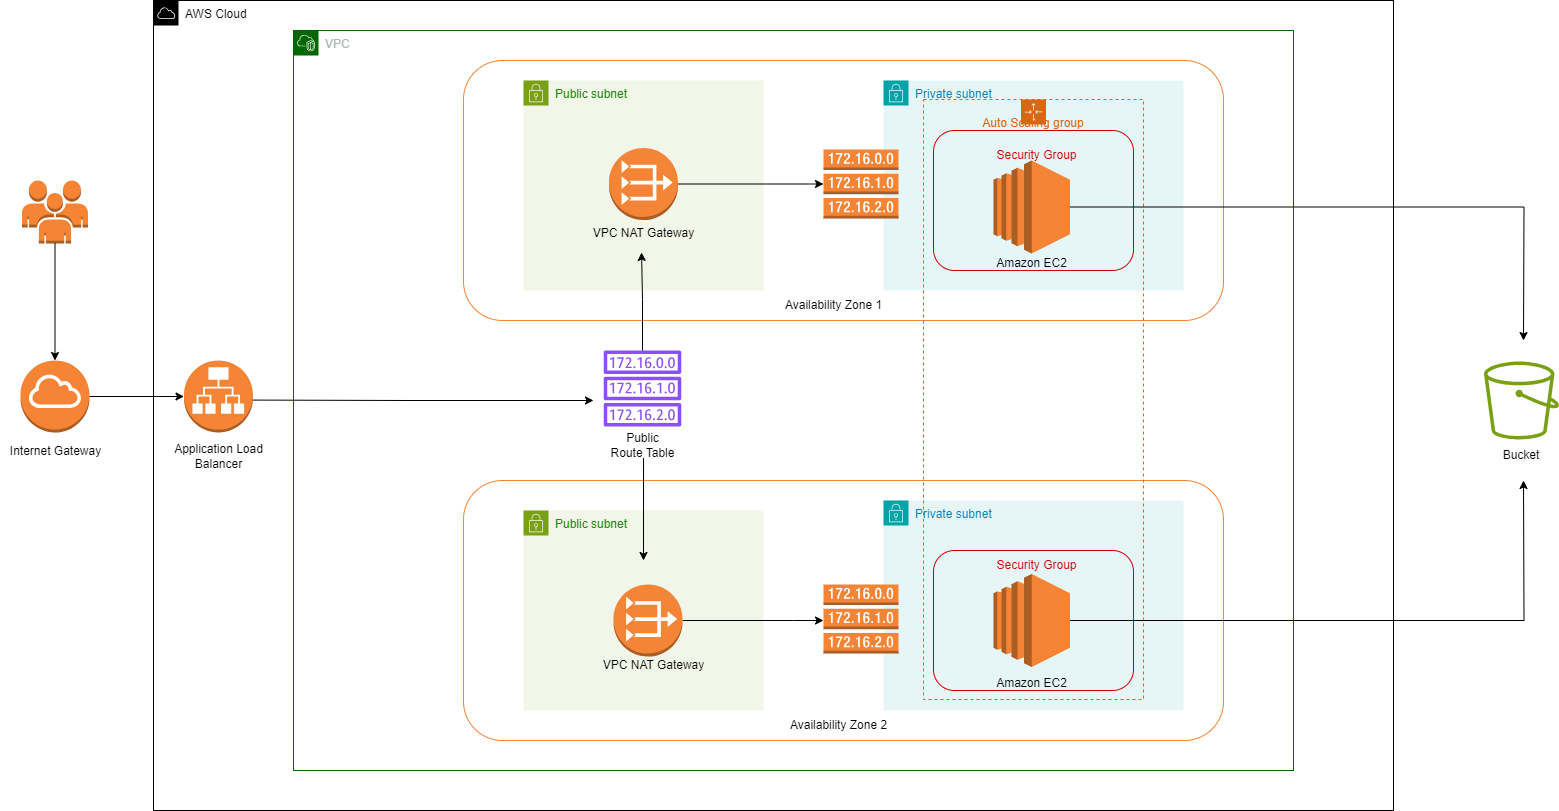

The diagram above was exported from draw.io. Its source (the exported page's mxGraphModel, read from the mxfile embedded in the PNG):
<mxGraphModel dx="2284" dy="1880" grid="1" gridSize="10" guides="1" tooltips="1" connect="1" arrows="1" fold="1" page="1" pageScale="1" pageWidth="850" pageHeight="1100" math="0" shadow="0">
  <root>
    <mxCell id="0" />
    <mxCell id="1" parent="0" />
    <mxCell id="akHl7hRrnCTD6DdVXXq9-5" value="AWS Cloud" style="sketch=0;outlineConnect=0;html=1;whiteSpace=wrap;fontSize=12;fontStyle=0;shape=mxgraph.aws4.group;grIcon=mxgraph.aws4.group_aws_cloud;verticalAlign=top;align=left;spacingLeft=30;dashed=0;fillColor=default;" vertex="1" parent="1">
      <mxGeometry x="-130" y="-100" width="1240" height="810" as="geometry" />
    </mxCell>
    <mxCell id="akHl7hRrnCTD6DdVXXq9-12" value="VPC" style="points=[[0,0],[0.25,0],[0.5,0],[0.75,0],[1,0],[1,0.25],[1,0.5],[1,0.75],[1,1],[0.75,1],[0.5,1],[0.25,1],[0,1],[0,0.75],[0,0.5],[0,0.25]];outlineConnect=0;gradientColor=none;html=1;whiteSpace=wrap;fontSize=12;fontStyle=0;container=1;pointerEvents=0;collapsible=0;recursiveResize=0;shape=mxgraph.aws4.group;grIcon=mxgraph.aws4.group_vpc2;strokeColor=#006600;fillColor=none;verticalAlign=top;align=left;spacingLeft=30;fontColor=#AAB7B8;dashed=0;" vertex="1" parent="1">
      <mxGeometry x="10" y="-70" width="1000" height="740" as="geometry" />
    </mxCell>
    <mxCell id="akHl7hRrnCTD6DdVXXq9-45" value="" style="group" vertex="1" connectable="0" parent="akHl7hRrnCTD6DdVXXq9-12">
      <mxGeometry x="170" y="450" width="760" height="260" as="geometry" />
    </mxCell>
    <mxCell id="akHl7hRrnCTD6DdVXXq9-46" value="" style="rounded=1;whiteSpace=wrap;html=1;strokeColor=#F58534;" vertex="1" parent="akHl7hRrnCTD6DdVXXq9-45">
      <mxGeometry width="760" height="260" as="geometry" />
    </mxCell>
    <mxCell id="akHl7hRrnCTD6DdVXXq9-49" value="Private subnet" style="points=[[0,0],[0.25,0],[0.5,0],[0.75,0],[1,0],[1,0.25],[1,0.5],[1,0.75],[1,1],[0.75,1],[0.5,1],[0.25,1],[0,1],[0,0.75],[0,0.5],[0,0.25]];outlineConnect=0;gradientColor=none;html=1;whiteSpace=wrap;fontSize=12;fontStyle=0;container=1;pointerEvents=0;collapsible=0;recursiveResize=0;shape=mxgraph.aws4.group;grIcon=mxgraph.aws4.group_security_group;grStroke=0;strokeColor=#00A4A6;fillColor=#E6F6F7;verticalAlign=top;align=left;spacingLeft=30;fontColor=#147EBA;dashed=0;" vertex="1" parent="akHl7hRrnCTD6DdVXXq9-45">
      <mxGeometry x="420" y="20" width="300" height="210" as="geometry" />
    </mxCell>
    <mxCell id="akHl7hRrnCTD6DdVXXq9-52" value="" style="rounded=1;whiteSpace=wrap;html=1;strokeColor=#CC0000;fillColor=none;" vertex="1" parent="akHl7hRrnCTD6DdVXXq9-45">
      <mxGeometry x="470" y="70" width="200" height="140" as="geometry" />
    </mxCell>
    <mxCell id="akHl7hRrnCTD6DdVXXq9-77" style="edgeStyle=orthogonalEdgeStyle;rounded=0;orthogonalLoop=1;jettySize=auto;html=1;exitX=1;exitY=0.5;exitDx=0;exitDy=0;exitPerimeter=0;" edge="1" parent="akHl7hRrnCTD6DdVXXq9-45" source="akHl7hRrnCTD6DdVXXq9-54">
      <mxGeometry relative="1" as="geometry">
        <mxPoint x="1060" as="targetPoint" />
      </mxGeometry>
    </mxCell>
    <mxCell id="akHl7hRrnCTD6DdVXXq9-54" value="" style="outlineConnect=0;dashed=0;verticalLabelPosition=bottom;verticalAlign=top;align=center;html=1;shape=mxgraph.aws3.ec2;fillColor=#F58534;gradientColor=none;" vertex="1" parent="akHl7hRrnCTD6DdVXXq9-45">
      <mxGeometry x="530" y="93.5" width="76.5" height="93" as="geometry" />
    </mxCell>
    <mxCell id="akHl7hRrnCTD6DdVXXq9-55" value="Amazon EC2" style="text;html=1;align=center;verticalAlign=middle;resizable=0;points=[];autosize=1;strokeColor=none;fillColor=none;" vertex="1" parent="akHl7hRrnCTD6DdVXXq9-45">
      <mxGeometry x="523.25" y="188" width="90" height="30" as="geometry" />
    </mxCell>
    <mxCell id="akHl7hRrnCTD6DdVXXq9-56" value="Security Group" style="text;html=1;align=center;verticalAlign=middle;resizable=0;points=[];autosize=1;strokeColor=none;fillColor=none;fontColor=#CC0000;" vertex="1" parent="akHl7hRrnCTD6DdVXXq9-45">
      <mxGeometry x="523.25" y="70" width="100" height="30" as="geometry" />
    </mxCell>
    <mxCell id="akHl7hRrnCTD6DdVXXq9-62" value="" style="group" vertex="1" connectable="0" parent="akHl7hRrnCTD6DdVXXq9-45">
      <mxGeometry x="60" y="30" width="375" height="200" as="geometry" />
    </mxCell>
    <mxCell id="akHl7hRrnCTD6DdVXXq9-47" value="Public subnet" style="points=[[0,0],[0.25,0],[0.5,0],[0.75,0],[1,0],[1,0.25],[1,0.5],[1,0.75],[1,1],[0.75,1],[0.5,1],[0.25,1],[0,1],[0,0.75],[0,0.5],[0,0.25]];outlineConnect=0;gradientColor=none;html=1;whiteSpace=wrap;fontSize=12;fontStyle=0;container=1;pointerEvents=0;collapsible=0;recursiveResize=0;shape=mxgraph.aws4.group;grIcon=mxgraph.aws4.group_security_group;grStroke=0;strokeColor=#7AA116;fillColor=#F2F6E8;verticalAlign=top;align=left;spacingLeft=30;fontColor=#248814;dashed=0;" vertex="1" parent="akHl7hRrnCTD6DdVXXq9-62">
      <mxGeometry width="240" height="200" as="geometry" />
    </mxCell>
    <mxCell id="akHl7hRrnCTD6DdVXXq9-50" value="VPC NAT Gateway&lt;br&gt;" style="text;html=1;align=center;verticalAlign=middle;resizable=0;points=[];autosize=1;strokeColor=none;fillColor=none;" vertex="1" parent="akHl7hRrnCTD6DdVXXq9-62">
      <mxGeometry x="65" y="140" width="130" height="30" as="geometry" />
    </mxCell>
    <mxCell id="akHl7hRrnCTD6DdVXXq9-53" style="edgeStyle=orthogonalEdgeStyle;rounded=0;orthogonalLoop=1;jettySize=auto;html=1;" edge="1" parent="akHl7hRrnCTD6DdVXXq9-45" source="akHl7hRrnCTD6DdVXXq9-48" target="akHl7hRrnCTD6DdVXXq9-51">
      <mxGeometry relative="1" as="geometry">
        <Array as="points">
          <mxPoint x="330" y="140" />
          <mxPoint x="330" y="140" />
        </Array>
      </mxGeometry>
    </mxCell>
    <mxCell id="akHl7hRrnCTD6DdVXXq9-51" value="" style="outlineConnect=0;dashed=0;verticalLabelPosition=bottom;verticalAlign=top;align=center;html=1;shape=mxgraph.aws3.route_table;fillColor=#F58536;gradientColor=none;" vertex="1" parent="akHl7hRrnCTD6DdVXXq9-45">
      <mxGeometry x="360" y="104" width="75" height="69" as="geometry" />
    </mxCell>
    <mxCell id="akHl7hRrnCTD6DdVXXq9-48" value="" style="outlineConnect=0;dashed=0;verticalLabelPosition=bottom;verticalAlign=top;align=center;html=1;shape=mxgraph.aws3.vpc_nat_gateway;fillColor=#F58536;gradientColor=none;" vertex="1" parent="akHl7hRrnCTD6DdVXXq9-45">
      <mxGeometry x="150" y="104" width="69" height="72" as="geometry" />
    </mxCell>
    <mxCell id="akHl7hRrnCTD6DdVXXq9-61" style="edgeStyle=orthogonalEdgeStyle;rounded=0;orthogonalLoop=1;jettySize=auto;html=1;exitX=0.5;exitY=1;exitDx=0;exitDy=0;" edge="1" parent="akHl7hRrnCTD6DdVXXq9-45">
      <mxGeometry relative="1" as="geometry">
        <mxPoint x="180.02999999999997" y="-22.520000000000003" as="sourcePoint" />
        <mxPoint x="180" y="80" as="targetPoint" />
      </mxGeometry>
    </mxCell>
    <mxCell id="akHl7hRrnCTD6DdVXXq9-68" value="Availability Zone 2" style="text;html=1;align=center;verticalAlign=middle;resizable=0;points=[];autosize=1;strokeColor=none;fillColor=none;" vertex="1" parent="akHl7hRrnCTD6DdVXXq9-45">
      <mxGeometry x="315" y="230" width="120" height="30" as="geometry" />
    </mxCell>
    <mxCell id="akHl7hRrnCTD6DdVXXq9-23" value="Availability Zone 1" style="text;html=1;align=center;verticalAlign=middle;resizable=0;points=[];autosize=1;strokeColor=none;fillColor=none;" vertex="1" parent="akHl7hRrnCTD6DdVXXq9-12">
      <mxGeometry x="470" y="260" width="120" height="30" as="geometry" />
    </mxCell>
    <mxCell id="akHl7hRrnCTD6DdVXXq9-40" value="" style="group" vertex="1" connectable="0" parent="akHl7hRrnCTD6DdVXXq9-12">
      <mxGeometry x="310" y="320" width="78" height="120" as="geometry" />
    </mxCell>
    <mxCell id="akHl7hRrnCTD6DdVXXq9-37" value="" style="sketch=0;outlineConnect=0;fontColor=#232F3E;gradientColor=none;fillColor=#8C4FFF;strokeColor=none;dashed=0;verticalLabelPosition=bottom;verticalAlign=top;align=center;html=1;fontSize=12;fontStyle=0;aspect=fixed;pointerEvents=1;shape=mxgraph.aws4.route_table;" vertex="1" parent="akHl7hRrnCTD6DdVXXq9-40">
      <mxGeometry width="78" height="76" as="geometry" />
    </mxCell>
    <mxCell id="akHl7hRrnCTD6DdVXXq9-38" value="Public Route Table" style="text;html=1;strokeColor=none;fillColor=none;align=center;verticalAlign=middle;whiteSpace=wrap;rounded=0;" vertex="1" parent="akHl7hRrnCTD6DdVXXq9-40">
      <mxGeometry x="4.5" y="80" width="69" height="30" as="geometry" />
    </mxCell>
    <mxCell id="akHl7hRrnCTD6DdVXXq9-57" style="edgeStyle=orthogonalEdgeStyle;rounded=0;orthogonalLoop=1;jettySize=auto;html=1;" edge="1" parent="akHl7hRrnCTD6DdVXXq9-12">
      <mxGeometry relative="1" as="geometry">
        <mxPoint x="-70" y="369.5" as="sourcePoint" />
        <mxPoint x="300" y="370" as="targetPoint" />
      </mxGeometry>
    </mxCell>
    <mxCell id="akHl7hRrnCTD6DdVXXq9-44" value="" style="group;arcSize=12;" vertex="1" connectable="0" parent="akHl7hRrnCTD6DdVXXq9-12">
      <mxGeometry x="170" y="30" width="760" height="640" as="geometry" />
    </mxCell>
    <mxCell id="akHl7hRrnCTD6DdVXXq9-17" value="" style="rounded=1;whiteSpace=wrap;html=1;strokeColor=#F58534;" vertex="1" parent="akHl7hRrnCTD6DdVXXq9-44">
      <mxGeometry width="760" height="260" as="geometry" />
    </mxCell>
    <mxCell id="akHl7hRrnCTD6DdVXXq9-18" value="Public subnet" style="points=[[0,0],[0.25,0],[0.5,0],[0.75,0],[1,0],[1,0.25],[1,0.5],[1,0.75],[1,1],[0.75,1],[0.5,1],[0.25,1],[0,1],[0,0.75],[0,0.5],[0,0.25]];outlineConnect=0;gradientColor=none;html=1;whiteSpace=wrap;fontSize=12;fontStyle=0;container=1;pointerEvents=0;collapsible=0;recursiveResize=0;shape=mxgraph.aws4.group;grIcon=mxgraph.aws4.group_security_group;grStroke=0;strokeColor=#7AA116;fillColor=#F2F6E8;verticalAlign=top;align=left;spacingLeft=30;fontColor=#248814;dashed=0;" vertex="1" parent="akHl7hRrnCTD6DdVXXq9-44">
      <mxGeometry x="60" y="20" width="240" height="210" as="geometry" />
    </mxCell>
    <mxCell id="akHl7hRrnCTD6DdVXXq9-19" value="" style="outlineConnect=0;dashed=0;verticalLabelPosition=bottom;verticalAlign=top;align=center;html=1;shape=mxgraph.aws3.vpc_nat_gateway;fillColor=#F58536;gradientColor=none;" vertex="1" parent="akHl7hRrnCTD6DdVXXq9-18">
      <mxGeometry x="85.5" y="67.5" width="69" height="72" as="geometry" />
    </mxCell>
    <mxCell id="akHl7hRrnCTD6DdVXXq9-21" value="Private subnet" style="points=[[0,0],[0.25,0],[0.5,0],[0.75,0],[1,0],[1,0.25],[1,0.5],[1,0.75],[1,1],[0.75,1],[0.5,1],[0.25,1],[0,1],[0,0.75],[0,0.5],[0,0.25]];outlineConnect=0;gradientColor=none;html=1;whiteSpace=wrap;fontSize=12;fontStyle=0;container=1;pointerEvents=0;collapsible=0;recursiveResize=0;shape=mxgraph.aws4.group;grIcon=mxgraph.aws4.group_security_group;grStroke=0;strokeColor=#00A4A6;fillColor=#E6F6F7;verticalAlign=top;align=left;spacingLeft=30;fontColor=#147EBA;dashed=0;" vertex="1" parent="akHl7hRrnCTD6DdVXXq9-44">
      <mxGeometry x="420" y="20" width="300" height="210" as="geometry" />
    </mxCell>
    <mxCell id="akHl7hRrnCTD6DdVXXq9-72" value="Auto Scaling group" style="points=[[0,0],[0.25,0],[0.5,0],[0.75,0],[1,0],[1,0.25],[1,0.5],[1,0.75],[1,1],[0.75,1],[0.5,1],[0.25,1],[0,1],[0,0.75],[0,0.5],[0,0.25]];outlineConnect=0;gradientColor=none;html=1;whiteSpace=wrap;fontSize=12;fontStyle=0;container=1;pointerEvents=0;collapsible=0;recursiveResize=0;shape=mxgraph.aws4.groupCenter;grIcon=mxgraph.aws4.group_auto_scaling_group;grStroke=1;strokeColor=#D86613;fillColor=none;verticalAlign=top;align=center;fontColor=#D86613;dashed=1;spacingTop=10;spacingLeft=0;" vertex="1" parent="akHl7hRrnCTD6DdVXXq9-21">
      <mxGeometry x="40" y="19" width="220" height="600" as="geometry" />
    </mxCell>
    <mxCell id="akHl7hRrnCTD6DdVXXq9-22" value="VPC NAT Gateway&lt;br&gt;" style="text;html=1;align=center;verticalAlign=middle;resizable=0;points=[];autosize=1;strokeColor=none;fillColor=none;" vertex="1" parent="akHl7hRrnCTD6DdVXXq9-44">
      <mxGeometry x="115" y="158" width="130" height="30" as="geometry" />
    </mxCell>
    <mxCell id="akHl7hRrnCTD6DdVXXq9-20" value="" style="outlineConnect=0;dashed=0;verticalLabelPosition=bottom;verticalAlign=top;align=center;html=1;shape=mxgraph.aws3.route_table;fillColor=#F58536;gradientColor=none;" vertex="1" parent="akHl7hRrnCTD6DdVXXq9-44">
      <mxGeometry x="360" y="89" width="75" height="69" as="geometry" />
    </mxCell>
    <mxCell id="akHl7hRrnCTD6DdVXXq9-27" value="" style="rounded=1;whiteSpace=wrap;html=1;strokeColor=#CC0000;fillColor=none;" vertex="1" parent="akHl7hRrnCTD6DdVXXq9-44">
      <mxGeometry x="470" y="70" width="200" height="140" as="geometry" />
    </mxCell>
    <mxCell id="akHl7hRrnCTD6DdVXXq9-28" style="edgeStyle=orthogonalEdgeStyle;rounded=0;orthogonalLoop=1;jettySize=auto;html=1;" edge="1" parent="akHl7hRrnCTD6DdVXXq9-44" source="akHl7hRrnCTD6DdVXXq9-19" target="akHl7hRrnCTD6DdVXXq9-20">
      <mxGeometry relative="1" as="geometry" />
    </mxCell>
    <mxCell id="akHl7hRrnCTD6DdVXXq9-76" style="edgeStyle=orthogonalEdgeStyle;rounded=0;orthogonalLoop=1;jettySize=auto;html=1;exitX=1;exitY=0.5;exitDx=0;exitDy=0;exitPerimeter=0;" edge="1" parent="akHl7hRrnCTD6DdVXXq9-44" source="akHl7hRrnCTD6DdVXXq9-29">
      <mxGeometry relative="1" as="geometry">
        <mxPoint x="1060" y="280" as="targetPoint" />
      </mxGeometry>
    </mxCell>
    <mxCell id="akHl7hRrnCTD6DdVXXq9-29" value="" style="outlineConnect=0;dashed=0;verticalLabelPosition=bottom;verticalAlign=top;align=center;html=1;shape=mxgraph.aws3.ec2;fillColor=#F58534;gradientColor=none;" vertex="1" parent="akHl7hRrnCTD6DdVXXq9-44">
      <mxGeometry x="530" y="100" width="76.5" height="93" as="geometry" />
    </mxCell>
    <mxCell id="akHl7hRrnCTD6DdVXXq9-30" value="Amazon EC2" style="text;html=1;align=center;verticalAlign=middle;resizable=0;points=[];autosize=1;strokeColor=none;fillColor=none;" vertex="1" parent="akHl7hRrnCTD6DdVXXq9-44">
      <mxGeometry x="523.25" y="188" width="90" height="30" as="geometry" />
    </mxCell>
    <mxCell id="akHl7hRrnCTD6DdVXXq9-31" value="Security Group" style="text;html=1;align=center;verticalAlign=middle;resizable=0;points=[];autosize=1;strokeColor=none;fillColor=none;fontColor=#CC0000;" vertex="1" parent="akHl7hRrnCTD6DdVXXq9-44">
      <mxGeometry x="523.25" y="80" width="100" height="30" as="geometry" />
    </mxCell>
    <mxCell id="akHl7hRrnCTD6DdVXXq9-67" value="Availability Zone 1&lt;br&gt;" style="text;html=1;align=center;verticalAlign=middle;resizable=0;points=[];autosize=1;strokeColor=none;fillColor=none;" vertex="1" parent="akHl7hRrnCTD6DdVXXq9-44">
      <mxGeometry x="310" y="230" width="120" height="30" as="geometry" />
    </mxCell>
    <mxCell id="akHl7hRrnCTD6DdVXXq9-58" style="edgeStyle=orthogonalEdgeStyle;rounded=0;orthogonalLoop=1;jettySize=auto;html=1;entryX=0.485;entryY=1.133;entryDx=0;entryDy=0;entryPerimeter=0;" edge="1" parent="akHl7hRrnCTD6DdVXXq9-12" source="akHl7hRrnCTD6DdVXXq9-37" target="akHl7hRrnCTD6DdVXXq9-22">
      <mxGeometry relative="1" as="geometry" />
    </mxCell>
    <mxCell id="akHl7hRrnCTD6DdVXXq9-36" value="" style="group" vertex="1" connectable="0" parent="1">
      <mxGeometry x="-283.5" y="80" width="273.5" height="296" as="geometry" />
    </mxCell>
    <mxCell id="akHl7hRrnCTD6DdVXXq9-8" value="" style="outlineConnect=0;dashed=0;verticalLabelPosition=bottom;verticalAlign=top;align=center;html=1;shape=mxgraph.aws3.users;fillColor=#F58534;gradientColor=none;" vertex="1" parent="akHl7hRrnCTD6DdVXXq9-36">
      <mxGeometry x="22" width="66" height="63" as="geometry" />
    </mxCell>
    <mxCell id="akHl7hRrnCTD6DdVXXq9-32" value="" style="group" vertex="1" connectable="0" parent="akHl7hRrnCTD6DdVXXq9-36">
      <mxGeometry y="180" width="110" height="106" as="geometry" />
    </mxCell>
    <mxCell id="akHl7hRrnCTD6DdVXXq9-6" value="" style="outlineConnect=0;dashed=0;verticalLabelPosition=bottom;verticalAlign=top;align=center;html=1;shape=mxgraph.aws3.internet_gateway;fillColor=#F58534;gradientColor=none;" vertex="1" parent="akHl7hRrnCTD6DdVXXq9-32">
      <mxGeometry x="20.5" width="69" height="72" as="geometry" />
    </mxCell>
    <mxCell id="akHl7hRrnCTD6DdVXXq9-7" value="Internet Gateway" style="text;html=1;align=center;verticalAlign=middle;resizable=0;points=[];autosize=1;strokeColor=none;fillColor=none;" vertex="1" parent="akHl7hRrnCTD6DdVXXq9-32">
      <mxGeometry y="76" width="110" height="30" as="geometry" />
    </mxCell>
    <mxCell id="akHl7hRrnCTD6DdVXXq9-11" value="" style="edgeStyle=orthogonalEdgeStyle;rounded=0;orthogonalLoop=1;jettySize=auto;html=1;" edge="1" parent="akHl7hRrnCTD6DdVXXq9-36" source="akHl7hRrnCTD6DdVXXq9-8" target="akHl7hRrnCTD6DdVXXq9-6">
      <mxGeometry relative="1" as="geometry" />
    </mxCell>
    <mxCell id="akHl7hRrnCTD6DdVXXq9-34" value="" style="group" vertex="1" connectable="0" parent="akHl7hRrnCTD6DdVXXq9-36">
      <mxGeometry x="163.5" y="180" width="110" height="116" as="geometry" />
    </mxCell>
    <mxCell id="akHl7hRrnCTD6DdVXXq9-15" value="" style="outlineConnect=0;dashed=0;verticalLabelPosition=bottom;verticalAlign=top;align=center;html=1;shape=mxgraph.aws3.application_load_balancer;fillColor=#F58534;gradientColor=none;" vertex="1" parent="akHl7hRrnCTD6DdVXXq9-34">
      <mxGeometry x="20.5" width="69" height="72" as="geometry" />
    </mxCell>
    <mxCell id="akHl7hRrnCTD6DdVXXq9-16" value="Application Load&lt;br&gt;Balancer" style="text;html=1;align=center;verticalAlign=middle;resizable=0;points=[];autosize=1;strokeColor=none;fillColor=none;" vertex="1" parent="akHl7hRrnCTD6DdVXXq9-34">
      <mxGeometry y="76" width="110" height="40" as="geometry" />
    </mxCell>
    <mxCell id="akHl7hRrnCTD6DdVXXq9-35" style="edgeStyle=orthogonalEdgeStyle;rounded=0;orthogonalLoop=1;jettySize=auto;html=1;entryX=0;entryY=0.5;entryDx=0;entryDy=0;entryPerimeter=0;" edge="1" parent="akHl7hRrnCTD6DdVXXq9-36" source="akHl7hRrnCTD6DdVXXq9-6" target="akHl7hRrnCTD6DdVXXq9-15">
      <mxGeometry relative="1" as="geometry" />
    </mxCell>
    <mxCell id="akHl7hRrnCTD6DdVXXq9-74" value="" style="sketch=0;outlineConnect=0;fontColor=#232F3E;gradientColor=none;fillColor=#7AA116;strokeColor=none;dashed=0;verticalLabelPosition=bottom;verticalAlign=top;align=center;html=1;fontSize=12;fontStyle=0;aspect=fixed;pointerEvents=1;shape=mxgraph.aws4.bucket;" vertex="1" parent="1">
      <mxGeometry x="1200.5" y="261" width="75" height="78" as="geometry" />
    </mxCell>
    <mxCell id="akHl7hRrnCTD6DdVXXq9-75" value="Bucket&lt;br&gt;" style="text;html=1;strokeColor=none;fillColor=none;align=center;verticalAlign=middle;whiteSpace=wrap;rounded=0;" vertex="1" parent="1">
      <mxGeometry x="1208" y="340" width="60" height="30" as="geometry" />
    </mxCell>
  </root>
</mxGraphModel>